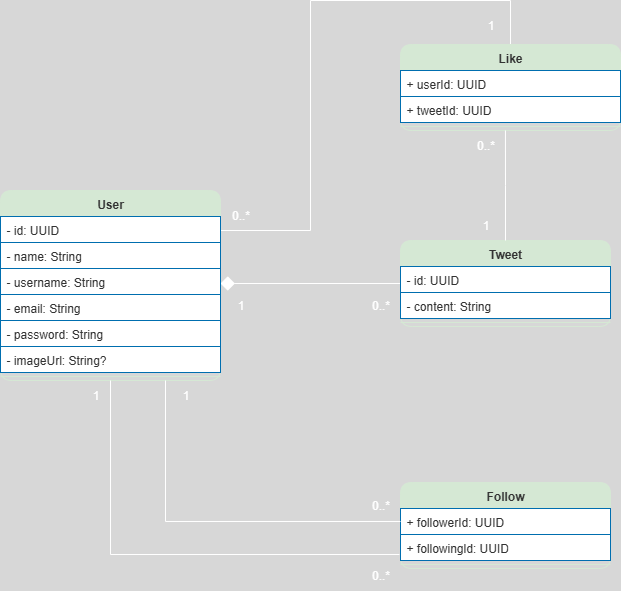

The diagram above was exported from draw.io. Its source (the exported page's mxGraphModel, read from the mxfile embedded in the PNG):
<mxGraphModel dx="466" dy="883" grid="1" gridSize="10" guides="1" tooltips="1" connect="1" arrows="1" fold="1" page="1" pageScale="1" pageWidth="827" pageHeight="1169" background="#1A1A1A" math="0" shadow="0">
  <root>
    <mxCell id="0" />
    <mxCell id="1" parent="0" />
    <mxCell id="X9iuW9U94UGj8knKxjPp-150" style="edgeStyle=orthogonalEdgeStyle;rounded=0;orthogonalLoop=1;jettySize=auto;html=1;entryX=0.5;entryY=0;entryDx=0;entryDy=0;endArrow=none;endFill=0;" edge="1" parent="1" source="X9iuW9U94UGj8knKxjPp-18" target="X9iuW9U94UGj8knKxjPp-40">
      <mxGeometry relative="1" as="geometry">
        <Array as="points">
          <mxPoint x="340" y="290" />
          <mxPoint x="340" y="60" />
          <mxPoint x="540" y="60" />
        </Array>
      </mxGeometry>
    </mxCell>
    <mxCell id="X9iuW9U94UGj8knKxjPp-18" value="&lt;font style=&quot;color: rgb(51, 51, 51);&quot;&gt;User&lt;/font&gt;" style="swimlane;fontStyle=1;align=center;verticalAlign=top;childLayout=stackLayout;horizontal=1;startSize=26;horizontalStack=0;resizeParent=1;resizeParentMax=0;resizeLast=0;collapsible=1;marginBottom=0;whiteSpace=wrap;html=1;strokeColor=#D5E8D4;fillColor=#D5E8D4;rounded=1;" vertex="1" parent="1">
      <mxGeometry x="30" y="250" width="220" height="190" as="geometry" />
    </mxCell>
    <mxCell id="X9iuW9U94UGj8knKxjPp-19" value="&lt;font style=&quot;color: rgb(51, 51, 51);&quot;&gt;- id: UUID&lt;/font&gt;" style="text;strokeColor=#006EAF;fillColor=#FFFFFF;align=left;verticalAlign=top;spacingLeft=4;spacingRight=4;overflow=hidden;rotatable=0;points=[[0,0.5],[1,0.5]];portConstraint=eastwest;whiteSpace=wrap;html=1;fontColor=#ffffff;" vertex="1" parent="X9iuW9U94UGj8knKxjPp-18">
      <mxGeometry y="26" width="220" height="26" as="geometry" />
    </mxCell>
    <mxCell id="X9iuW9U94UGj8knKxjPp-22" value="&lt;font style=&quot;color: rgb(51, 51, 51);&quot;&gt;- name: String&lt;/font&gt;" style="text;strokeColor=#006EAF;fillColor=#FFFFFF;align=left;verticalAlign=top;spacingLeft=4;spacingRight=4;overflow=hidden;rotatable=0;points=[[0,0.5],[1,0.5]];portConstraint=eastwest;whiteSpace=wrap;html=1;fontColor=#ffffff;" vertex="1" parent="X9iuW9U94UGj8knKxjPp-18">
      <mxGeometry y="52" width="220" height="26" as="geometry" />
    </mxCell>
    <mxCell id="X9iuW9U94UGj8knKxjPp-23" value="&lt;font style=&quot;color: rgb(51, 51, 51);&quot;&gt;- username: String&lt;/font&gt;" style="text;strokeColor=#006EAF;fillColor=#FFFFFF;align=left;verticalAlign=top;spacingLeft=4;spacingRight=4;overflow=hidden;rotatable=0;points=[[0,0.5],[1,0.5]];portConstraint=eastwest;whiteSpace=wrap;html=1;fontColor=#ffffff;" vertex="1" parent="X9iuW9U94UGj8knKxjPp-18">
      <mxGeometry y="78" width="220" height="26" as="geometry" />
    </mxCell>
    <mxCell id="X9iuW9U94UGj8knKxjPp-24" value="&lt;font style=&quot;color: rgb(51, 51, 51);&quot;&gt;- email: String&lt;/font&gt;" style="text;strokeColor=#006EAF;fillColor=#FFFFFF;align=left;verticalAlign=top;spacingLeft=4;spacingRight=4;overflow=hidden;rotatable=0;points=[[0,0.5],[1,0.5]];portConstraint=eastwest;whiteSpace=wrap;html=1;fontColor=#ffffff;" vertex="1" parent="X9iuW9U94UGj8knKxjPp-18">
      <mxGeometry y="104" width="220" height="26" as="geometry" />
    </mxCell>
    <mxCell id="X9iuW9U94UGj8knKxjPp-25" value="&lt;font style=&quot;color: rgb(51, 51, 51);&quot;&gt;- password: String&lt;/font&gt;" style="text;strokeColor=#006EAF;fillColor=#FFFFFF;align=left;verticalAlign=top;spacingLeft=4;spacingRight=4;overflow=hidden;rotatable=0;points=[[0,0.5],[1,0.5]];portConstraint=eastwest;whiteSpace=wrap;html=1;fontColor=#ffffff;" vertex="1" parent="X9iuW9U94UGj8knKxjPp-18">
      <mxGeometry y="130" width="220" height="26" as="geometry" />
    </mxCell>
    <mxCell id="X9iuW9U94UGj8knKxjPp-26" value="&lt;font style=&quot;color: rgb(51, 51, 51);&quot;&gt;- imageUrl: String?&lt;/font&gt;" style="text;strokeColor=#006EAF;fillColor=#FFFFFF;align=left;verticalAlign=top;spacingLeft=4;spacingRight=4;overflow=hidden;rotatable=0;points=[[0,0.5],[1,0.5]];portConstraint=eastwest;whiteSpace=wrap;html=1;fontColor=#ffffff;" vertex="1" parent="X9iuW9U94UGj8knKxjPp-18">
      <mxGeometry y="156" width="220" height="26" as="geometry" />
    </mxCell>
    <mxCell id="X9iuW9U94UGj8knKxjPp-20" value="" style="line;strokeWidth=1;fillColor=none;align=left;verticalAlign=middle;spacingTop=-1;spacingLeft=3;spacingRight=3;rotatable=0;labelPosition=right;points=[];portConstraint=eastwest;strokeColor=inherit;" vertex="1" parent="X9iuW9U94UGj8knKxjPp-18">
      <mxGeometry y="182" width="220" height="8" as="geometry" />
    </mxCell>
    <mxCell id="X9iuW9U94UGj8knKxjPp-151" style="edgeStyle=orthogonalEdgeStyle;rounded=0;orthogonalLoop=1;jettySize=auto;html=1;endArrow=diamond;endFill=1;endSize=12;" edge="1" parent="1" source="X9iuW9U94UGj8knKxjPp-29">
      <mxGeometry relative="1" as="geometry">
        <mxPoint x="250" y="343" as="targetPoint" />
      </mxGeometry>
    </mxCell>
    <mxCell id="X9iuW9U94UGj8knKxjPp-29" value="&lt;font style=&quot;color: rgb(51, 51, 51);&quot;&gt;Tweet&lt;/font&gt;" style="swimlane;fontStyle=1;align=center;verticalAlign=top;childLayout=stackLayout;horizontal=1;startSize=26;horizontalStack=0;resizeParent=1;resizeParentMax=0;resizeLast=0;collapsible=1;marginBottom=0;whiteSpace=wrap;html=1;strokeColor=#D5E8D4;fillColor=#D5E8D4;rounded=1;" vertex="1" parent="1">
      <mxGeometry x="430" y="300" width="210" height="86" as="geometry" />
    </mxCell>
    <mxCell id="X9iuW9U94UGj8knKxjPp-30" value="&lt;font style=&quot;color: rgb(51, 51, 51);&quot;&gt;- id: UUID&lt;/font&gt;" style="text;strokeColor=#006EAF;fillColor=#FFFFFF;align=left;verticalAlign=top;spacingLeft=4;spacingRight=4;overflow=hidden;rotatable=0;points=[[0,0.5],[1,0.5]];portConstraint=eastwest;whiteSpace=wrap;html=1;fontColor=#ffffff;" vertex="1" parent="X9iuW9U94UGj8knKxjPp-29">
      <mxGeometry y="26" width="210" height="26" as="geometry" />
    </mxCell>
    <mxCell id="X9iuW9U94UGj8knKxjPp-31" value="&lt;font style=&quot;color: rgb(51, 51, 51);&quot;&gt;- content: String&lt;/font&gt;" style="text;strokeColor=#006EAF;fillColor=#FFFFFF;align=left;verticalAlign=top;spacingLeft=4;spacingRight=4;overflow=hidden;rotatable=0;points=[[0,0.5],[1,0.5]];portConstraint=eastwest;whiteSpace=wrap;html=1;fontColor=#ffffff;" vertex="1" parent="X9iuW9U94UGj8knKxjPp-29">
      <mxGeometry y="52" width="210" height="26" as="geometry" />
    </mxCell>
    <mxCell id="X9iuW9U94UGj8knKxjPp-38" value="" style="line;strokeWidth=1;fillColor=none;align=left;verticalAlign=middle;spacingTop=-1;spacingLeft=3;spacingRight=3;rotatable=0;labelPosition=right;points=[];portConstraint=eastwest;strokeColor=inherit;" vertex="1" parent="X9iuW9U94UGj8knKxjPp-29">
      <mxGeometry y="78" width="210" height="8" as="geometry" />
    </mxCell>
    <mxCell id="X9iuW9U94UGj8knKxjPp-40" value="&lt;font style=&quot;color: rgb(51, 51, 51);&quot;&gt;Like&lt;/font&gt;" style="swimlane;fontStyle=1;align=center;verticalAlign=top;childLayout=stackLayout;horizontal=1;startSize=26;horizontalStack=0;resizeParent=1;resizeParentMax=0;resizeLast=0;collapsible=1;marginBottom=0;whiteSpace=wrap;html=1;strokeColor=#D5E8D4;fillColor=#D5E8D4;rounded=1;" vertex="1" parent="1">
      <mxGeometry x="430" y="104" width="220" height="86" as="geometry" />
    </mxCell>
    <mxCell id="X9iuW9U94UGj8knKxjPp-41" value="&lt;font style=&quot;color: rgb(51, 51, 51);&quot;&gt;+ userId: UUID&lt;/font&gt;" style="text;strokeColor=#006EAF;fillColor=#FFFFFF;align=left;verticalAlign=top;spacingLeft=4;spacingRight=4;overflow=hidden;rotatable=0;points=[[0,0.5],[1,0.5]];portConstraint=eastwest;whiteSpace=wrap;html=1;fontColor=#ffffff;" vertex="1" parent="X9iuW9U94UGj8knKxjPp-40">
      <mxGeometry y="26" width="220" height="26" as="geometry" />
    </mxCell>
    <mxCell id="X9iuW9U94UGj8knKxjPp-42" value="&lt;font style=&quot;color: rgb(51, 51, 51);&quot;&gt;+ tweetId: UUID&lt;/font&gt;" style="text;strokeColor=#006EAF;fillColor=#FFFFFF;align=left;verticalAlign=top;spacingLeft=4;spacingRight=4;overflow=hidden;rotatable=0;points=[[0,0.5],[1,0.5]];portConstraint=eastwest;whiteSpace=wrap;html=1;fontColor=#ffffff;" vertex="1" parent="X9iuW9U94UGj8knKxjPp-40">
      <mxGeometry y="52" width="220" height="26" as="geometry" />
    </mxCell>
    <mxCell id="X9iuW9U94UGj8knKxjPp-49" value="" style="line;strokeWidth=1;fillColor=none;align=left;verticalAlign=middle;spacingTop=-1;spacingLeft=3;spacingRight=3;rotatable=0;labelPosition=right;points=[];portConstraint=eastwest;strokeColor=inherit;" vertex="1" parent="X9iuW9U94UGj8knKxjPp-40">
      <mxGeometry y="78" width="220" height="8" as="geometry" />
    </mxCell>
    <mxCell id="X9iuW9U94UGj8knKxjPp-51" value="&lt;font style=&quot;color: rgb(51, 51, 51);&quot;&gt;Follow&lt;/font&gt;" style="swimlane;fontStyle=1;align=center;verticalAlign=top;childLayout=stackLayout;horizontal=1;startSize=26;horizontalStack=0;resizeParent=1;resizeParentMax=0;resizeLast=0;collapsible=1;marginBottom=0;whiteSpace=wrap;html=1;strokeColor=#D5E8D4;fillColor=#D5E8D4;rounded=1;" vertex="1" parent="1">
      <mxGeometry x="430" y="542" width="210" height="86" as="geometry" />
    </mxCell>
    <mxCell id="X9iuW9U94UGj8knKxjPp-52" value="&lt;font style=&quot;color: rgb(51, 51, 51);&quot;&gt;+ followerId: UUID&lt;/font&gt;" style="text;strokeColor=#006EAF;fillColor=#FFFFFF;align=left;verticalAlign=top;spacingLeft=4;spacingRight=4;overflow=hidden;rotatable=0;points=[[0,0.5],[1,0.5]];portConstraint=eastwest;whiteSpace=wrap;html=1;fontColor=#ffffff;" vertex="1" parent="X9iuW9U94UGj8knKxjPp-51">
      <mxGeometry y="26" width="210" height="26" as="geometry" />
    </mxCell>
    <mxCell id="X9iuW9U94UGj8knKxjPp-53" value="&lt;font style=&quot;color: rgb(51, 51, 51);&quot;&gt;+ followingld: UUID&lt;/font&gt;" style="text;strokeColor=#006EAF;fillColor=#FFFFFF;align=left;verticalAlign=top;spacingLeft=4;spacingRight=4;overflow=hidden;rotatable=0;points=[[0,0.5],[1,0.5]];portConstraint=eastwest;whiteSpace=wrap;html=1;fontColor=#ffffff;" vertex="1" parent="X9iuW9U94UGj8knKxjPp-51">
      <mxGeometry y="52" width="210" height="26" as="geometry" />
    </mxCell>
    <mxCell id="X9iuW9U94UGj8knKxjPp-56" value="" style="line;strokeWidth=1;fillColor=none;align=left;verticalAlign=middle;spacingTop=-1;spacingLeft=3;spacingRight=3;rotatable=0;labelPosition=right;points=[];portConstraint=eastwest;strokeColor=inherit;" vertex="1" parent="X9iuW9U94UGj8knKxjPp-51">
      <mxGeometry y="78" width="210" height="8" as="geometry" />
    </mxCell>
    <mxCell id="X9iuW9U94UGj8knKxjPp-133" value="1" style="text;html=1;align=center;verticalAlign=middle;resizable=0;points=[];autosize=1;strokeColor=none;fillColor=none;" vertex="1" parent="1">
      <mxGeometry x="255" y="350" width="30" height="30" as="geometry" />
    </mxCell>
    <mxCell id="X9iuW9U94UGj8knKxjPp-134" value="0..*" style="text;html=1;align=center;verticalAlign=middle;resizable=0;points=[];autosize=1;strokeColor=none;fillColor=none;" vertex="1" parent="1">
      <mxGeometry x="390" y="350" width="40" height="30" as="geometry" />
    </mxCell>
    <mxCell id="X9iuW9U94UGj8knKxjPp-136" style="edgeStyle=orthogonalEdgeStyle;rounded=0;orthogonalLoop=1;jettySize=auto;html=1;exitX=0.5;exitY=1;exitDx=0;exitDy=0;entryX=-0.005;entryY=0.769;entryDx=0;entryDy=0;entryPerimeter=0;endArrow=none;endFill=0;" edge="1" parent="1" source="X9iuW9U94UGj8knKxjPp-18" target="X9iuW9U94UGj8knKxjPp-53">
      <mxGeometry relative="1" as="geometry" />
    </mxCell>
    <mxCell id="X9iuW9U94UGj8knKxjPp-137" value="1" style="text;html=1;align=center;verticalAlign=middle;resizable=0;points=[];autosize=1;strokeColor=none;fillColor=none;" vertex="1" parent="1">
      <mxGeometry x="110" y="440" width="30" height="30" as="geometry" />
    </mxCell>
    <mxCell id="X9iuW9U94UGj8knKxjPp-138" value="1" style="text;html=1;align=center;verticalAlign=middle;resizable=0;points=[];autosize=1;strokeColor=none;fillColor=none;" vertex="1" parent="1">
      <mxGeometry x="200" y="440" width="30" height="30" as="geometry" />
    </mxCell>
    <mxCell id="X9iuW9U94UGj8knKxjPp-139" value="0..*" style="text;html=1;align=center;verticalAlign=middle;resizable=0;points=[];autosize=1;strokeColor=none;fillColor=none;" vertex="1" parent="1">
      <mxGeometry x="390" y="550" width="40" height="30" as="geometry" />
    </mxCell>
    <mxCell id="X9iuW9U94UGj8knKxjPp-140" value="0..*" style="text;html=1;align=center;verticalAlign=middle;resizable=0;points=[];autosize=1;strokeColor=none;fillColor=none;" vertex="1" parent="1">
      <mxGeometry x="390" y="620" width="40" height="30" as="geometry" />
    </mxCell>
    <mxCell id="X9iuW9U94UGj8knKxjPp-143" value="0..*" style="text;html=1;align=center;verticalAlign=middle;resizable=0;points=[];autosize=1;strokeColor=none;fillColor=none;" vertex="1" parent="1">
      <mxGeometry x="250" y="260" width="40" height="30" as="geometry" />
    </mxCell>
    <mxCell id="X9iuW9U94UGj8knKxjPp-144" value="1" style="text;html=1;align=center;verticalAlign=middle;resizable=0;points=[];autosize=1;strokeColor=none;fillColor=none;" vertex="1" parent="1">
      <mxGeometry x="505" y="70" width="30" height="30" as="geometry" />
    </mxCell>
    <mxCell id="X9iuW9U94UGj8knKxjPp-146" value="1" style="text;html=1;align=center;verticalAlign=middle;resizable=0;points=[];autosize=1;strokeColor=none;fillColor=none;" vertex="1" parent="1">
      <mxGeometry x="500" y="270" width="30" height="30" as="geometry" />
    </mxCell>
    <mxCell id="X9iuW9U94UGj8knKxjPp-147" value="0..*" style="text;html=1;align=center;verticalAlign=middle;resizable=0;points=[];autosize=1;strokeColor=none;fillColor=none;" vertex="1" parent="1">
      <mxGeometry x="495" y="190" width="40" height="30" as="geometry" />
    </mxCell>
    <mxCell id="X9iuW9U94UGj8knKxjPp-149" style="edgeStyle=orthogonalEdgeStyle;rounded=0;orthogonalLoop=1;jettySize=auto;html=1;entryX=0.477;entryY=1;entryDx=0;entryDy=0;entryPerimeter=0;endArrow=none;endFill=0;" edge="1" parent="1" source="X9iuW9U94UGj8knKxjPp-29" target="X9iuW9U94UGj8knKxjPp-49">
      <mxGeometry relative="1" as="geometry" />
    </mxCell>
    <mxCell id="X9iuW9U94UGj8knKxjPp-152" style="edgeStyle=orthogonalEdgeStyle;rounded=0;orthogonalLoop=1;jettySize=auto;html=1;entryX=0.75;entryY=1;entryDx=0;entryDy=0;endArrow=none;endFill=0;" edge="1" parent="1" source="X9iuW9U94UGj8knKxjPp-52" target="X9iuW9U94UGj8knKxjPp-18">
      <mxGeometry relative="1" as="geometry" />
    </mxCell>
  </root>
</mxGraphModel>